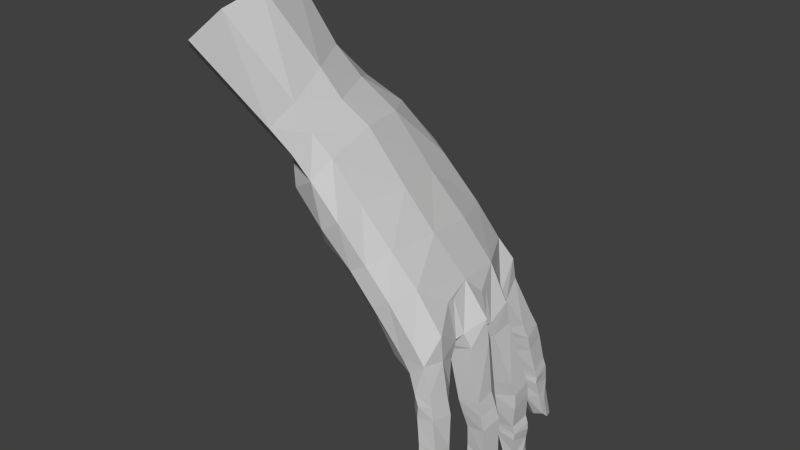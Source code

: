 # Source: Hand.blend  (saved by Blender 2.72.0; exported with 4.5.12 LTS)
import bpy
from mathutils import Matrix  # noqa: F401  (used for matrix-valued properties, if any)

bpy.ops.wm.read_factory_settings(use_empty=True)
scene = bpy.context.scene
scene.name = 'Scene'

# ---- collections
col_collection_1 = bpy.data.collections.new('Collection 1'); scene.collection.children.link(col_collection_1)

# ---- materials (node trees are filled in below, after node groups)
mat_material__46 = bpy.data.materials.new('Material #46')
mat_material__46.alpha_threshold = 0.0
mat_material__46.use_transparent_shadow = False
mat_material__46.diffuse_color = (0.588, 0.588, 0.588, 1.0)
mat_material__46.specular_color = (0.9, 0.9, 0.9)
mat_material__46.roughness = 0.5
mat_material__46.specular_intensity = 0.0

# ---- material node trees

# ---- world
world_world = bpy.data.worlds.new('World'); scene.world = world_world
world_world.color = (0.05088, 0.05088, 0.05088)
world_world.use_sun_shadow = False
world_world.sun_shadow_jitter_overblur = 0.0
world_world.cycles.sampling_method = 'MANUAL'
world_world.cycles.sample_map_resolution = 256

# ---- meshes
me_untitled = bpy.data.meshes.new('Untitled')
me_untitled.from_pydata([(0.06331, 0.2083, 0.04364), (-0.07542, 0.04721, 0.006137), (-0.02946, 0.04533, 0.09479), (0.03181, 0.2119, -0.03447), (0.01624, 0.2141, -0.1235), (-0.08268, 0.05305, -0.08037), (-0.06752, 0.07637, -0.1945), (0.03291, 0.209, -0.2152), (0.1091, 0.111, 0.1102), (0.09855, 0.3094, -0.05082), (0.08197, 0.3126, -0.1393), (0.08121, 0.2832, -0.2304), (0.1892, 0.1394, 0.1607), (0.121, 0.04777, 0.09906), (0.03179, 0.03158, 0.1202), (0.04673, -0.04776, 0.1092), (-0.07369, -0.1255, 0.1505), (-0.03009, -0.1265, 0.1764), (-0.005223, -0.1439, 0.1411), (0.1395, 0.09724, 0.142), (0.1362, 0.04457, 0.1217), (0.1772, 0.03684, 0.09158), (0.1465, 0.07522, 0.1638), (0.1443, 0.03588, 0.1356), (0.1796, 0.02398, 0.1081), (-0.05714, -0.05784, 0.06905), (-0.082, -0.135, 0.1131), (-0.08231, -0.1558, 0.1623), (-0.04116, -0.157, 0.1875), (-0.01458, -0.1679, 0.1538), (-0.09045, -0.1646, 0.1217), (-0.08612, -0.1838, 0.1695), (-0.04677, -0.1863, 0.192), (-0.02228, -0.1968, 0.1561), (-0.09203, -0.195, 0.1287), (-0.05954, -0.2032, 0.1173), (-0.09312, -0.2389, 0.1784), (-0.0595, -0.242, 0.1983), (-0.0406, -0.2493, 0.1662), (-0.09977, -0.2463, 0.1386), (-0.0627, -0.2512, 0.1278), (-0.09759, -0.2544, 0.1808), (-0.06023, -0.2573, 0.2018), (-0.04218, -0.2641, 0.168), (-0.1037, -0.2627, 0.1422), (-0.06727, -0.2671, 0.1302), (-0.09895, -0.2673, 0.1814), (-0.06322, -0.2699, 0.2046), (-0.04443, -0.2775, 0.1726), (-0.1026, -0.276, 0.1413), (-0.07061, -0.2812, 0.1334), (-0.09906, -0.2892, 0.1835), (-0.06563, -0.3071, 0.2055), (-0.05191, -0.3155, 0.1821), (-0.1077, -0.3079, 0.1484), (-0.08015, -0.3155, 0.1392), (-0.07226, -0.3539, 0.2073), (-0.07052, -0.3645, 0.1837), (-0.09078, -0.3633, 0.1579), (0.1894, 0.1176, 0.1772), (0.2515, 0.1017, 0.1445), (0.243, 0.06013, 0.102), (0.1953, 0.0354, 0.2064), (0.1499, 0.005327, 0.1899), (0.16, -0.009135, 0.159), (0.192, -0.02763, 0.1471), (0.2414, 0.0221, 0.1848), (0.2261, -0.01536, 0.1524), (-0.0499, -0.0002768, 0.1159), (0.01436, -0.01677, 0.1391), (-0.05189, 0.006743, 0.06166), (-0.06124, 0.009779, 0.04246), (-0.09195, 0.01317, -0.02963), (-0.09532, 0.01909, -0.04814), (-0.09041, 0.03628, -0.123), (-0.09231, 0.03814, -0.1412), (-0.04729, 0.06792, -0.2437), (0.04119, 0.1916, -0.264), (-0.02328, -0.07245, 0.06021), (-0.1121, -0.3547, 0.1588), (-0.1069, -0.3743, 0.1943), (0.07212, -0.005585, 0.09734), (-0.08329, -0.3213, 0.2003), (-0.09954, -0.312, 0.1844), (-0.109, -0.3205, 0.1657), (-0.113, -0.3702, 0.1747), (-0.08643, -0.3672, 0.2059), (0.007753, 0.1153, 0.075), (-0.002778, 0.1216, -0.2484), (-0.02177, 0.134, -0.2031), (-0.03396, 0.1365, -0.1067), (-0.02833, 0.126, -0.01272), (-0.0189, 0.04775, -0.2488), (0.02219, -0.06052, 0.07601), (-0.04405, -0.05299, -0.107), (-0.06051, -0.07259, 0.08443), (-0.05176, -0.04585, 0.124), (-0.002597, -0.04427, 0.1508), (0.02736, -0.07588, 0.1246), (-0.0752, -0.372, 0.1685), (-0.05254, -0.3206, 0.1554), (-0.05093, -0.2812, 0.1475), (-0.04747, -0.268, 0.145), (-0.0474, -0.2522, 0.1401), (-0.0319, -0.207, 0.1279), (-0.02726, -0.1784, 0.1213), (-0.02065, -0.1542, 0.1085), (-0.09983, -0.3723, 0.1855), (-0.0476, -0.1474, 0.09608), (-0.05371, -0.1713, 0.1065), (0.007967, -0.09077, 0.09076), (-0.02425, -0.08823, 0.07709), (-0.07333, -0.0865, 0.05139), (-0.1013, -0.181, 0.06693), (-0.1365, -0.1729, 0.03709), (-0.1108, -0.07354, 0.02214), (-0.04595, -0.1015, 0.0345), (-0.06071, -0.1953, 0.03973), (-0.1395, -0.1804, -0.005171), (-0.1095, -0.07922, -0.02372), (-0.1055, -0.05085, -0.03062), (-0.07172, -0.09353, -0.0314), (-0.05913, -0.07309, -0.04026), (-0.1091, -0.2098, 0.07356), (-0.1432, -0.2002, 0.04335), (-0.07741, -0.2225, 0.04607), (-0.146, -0.2076, 0.001219), (-0.09361, -0.1923, -0.01344), (-0.1115, -0.2379, 0.07292), (-0.1453, -0.2277, 0.0441), (-0.07993, -0.25, 0.04693), (-0.1466, -0.2381, 0.001016), (-0.1112, -0.2827, 0.07484), (-0.1433, -0.2785, 0.04572), (-0.08575, -0.2881, 0.0472), (-0.1412, -0.284, 0.005104), (-0.1025, -0.2487, -0.005292), (-0.1026, -0.2877, 0.00226), (-0.1157, -0.2975, 0.07476), (-0.1478, -0.2941, 0.04641), (-0.09071, -0.3023, 0.0453), (-0.1454, -0.3006, 0.007169), (-0.1072, -0.3038, 0.002958), (-0.1189, -0.3103, 0.07639), (-0.1489, -0.3071, 0.04623), (-0.09357, -0.3159, 0.04875), (-0.1438, -0.3138, 0.005922), (-0.1108, -0.318, 0.00479), (-0.1168, -0.3478, 0.07497), (-0.1457, -0.3305, 0.0469), (-0.103, -0.3574, 0.05503), (-0.1464, -0.3487, 0.01044), (-0.122, -0.3574, 0.007299), (-0.1159, -0.4045, 0.04804), (-0.1275, -0.3963, 0.07042), (-0.1505, -0.3978, 0.01618), (-0.1306, -0.4034, 0.01874), (-0.1171, -0.4119, 0.03212), (-0.09802, -0.362, 0.02864), (-0.09452, -0.3185, 0.02278), (-0.09093, -0.3051, 0.02161), (-0.08682, -0.2897, 0.02026), (-0.08785, -0.2569, 0.01108), (-0.08503, -0.2289, 0.01107), (-0.1002, -0.2192, -0.007796), (-0.06925, -0.2002, 0.003638), (-0.04182, -0.09433, -0.005999), (-0.1492, -0.4102, 0.04653), (-0.1513, -0.3625, 0.02608), (-0.1461, -0.3541, 0.04647), (-0.1331, -0.3632, 0.06516), (-0.1555, -0.4115, 0.0306), (-0.1547, -0.4172, 0.04845), (-0.1417, -0.4105, 0.06349), (-0.1062, -0.02837, 0.01472), (-0.06834, -0.05519, 0.05249), (-0.0351, -0.07809, 0.03514), (-0.02249, -0.06907, -0.009083), (-0.1169, -0.06837, -0.04751), (-0.1288, -0.1577, -0.04688), (-0.1484, -0.1509, -0.08185), (-0.1365, -0.05236, -0.07944), (-0.07431, -0.08278, -0.06825), (-0.08619, -0.1656, -0.07013), (-0.1485, -0.1564, -0.1206), (-0.1291, -0.04917, -0.1203), (-0.1162, -0.0219, -0.1262), (-0.08588, -0.06521, -0.1265), (-0.07411, -0.0534, -0.1344), (-0.1317, -0.1817, -0.04658), (-0.1563, -0.1788, -0.0789), (-0.09385, -0.1905, -0.0688), (-0.1534, -0.1845, -0.1198), (-0.1083, -0.1633, -0.1243), (-0.137, -0.2095, -0.04623), (-0.1636, -0.205, -0.07653), (-0.1017, -0.2165, -0.06811), (-0.1591, -0.2141, -0.1171), (-0.1154, -0.1896, -0.1211), (-0.1418, -0.2607, -0.04721), (-0.1649, -0.2641, -0.0771), (-0.1114, -0.2574, -0.07229), (-0.1602, -0.2658, -0.1169), (-0.1234, -0.2189, -0.1163), (-0.124, -0.2595, -0.115), (-0.1405, -0.2749, -0.04777), (-0.1651, -0.2793, -0.07715), (-0.1117, -0.2709, -0.07309), (-0.1601, -0.2818, -0.1157), (-0.1247, -0.2746, -0.1164), (-0.1388, -0.2874, -0.04777), (-0.163, -0.2912, -0.07773), (-0.1117, -0.2844, -0.07208), (-0.155, -0.2947, -0.1159), (-0.1241, -0.2888, -0.1139), (-0.1301, -0.3232, -0.05209), (-0.1583, -0.313, -0.07921), (-0.1107, -0.3235, -0.06987), (-0.1527, -0.3267, -0.1139), (-0.125, -0.3248, -0.1153), (-0.1157, -0.3695, -0.07745), (-0.1292, -0.3668, -0.05719), (-0.1472, -0.3705, -0.1109), (-0.1281, -0.3705, -0.1074), (-0.1142, -0.3752, -0.09263), (-0.1038, -0.3243, -0.09413), (-0.1105, -0.2858, -0.09624), (-0.1105, -0.2728, -0.09676), (-0.1105, -0.2579, -0.09734), (-0.103, -0.2222, -0.09793), (-0.09467, -0.1946, -0.1002), (-0.08526, -0.1665, -0.1), (-0.06556, -0.07193, -0.09961), (-0.1391, -0.3844, -0.08395), (-0.1547, -0.3415, -0.1005), (-0.1532, -0.3342, -0.08086), (-0.1404, -0.3404, -0.06313), (-0.1491, -0.385, -0.09869), (-0.1474, -0.3908, -0.08054), (-0.1382, -0.3827, -0.06536), (-0.1302, -0.008756, -0.07929), (-0.1054, -0.04718, -0.04499), (-0.06321, -0.06598, -0.06485), (-0.1159, -0.05351, -0.1603), (-0.1224, -0.09881, -0.1717), (-0.1396, -0.08563, -0.203), (-0.1246, -0.03837, -0.1952), (-0.0785, -0.0742, -0.1845), (-0.08722, -0.1049, -0.1917), (-0.1353, -0.07861, -0.2425), (-0.1167, -0.03301, -0.2356), (-0.09755, -0.006023, -0.2364), (-0.08853, -0.05679, -0.2376), (-0.07157, -0.03286, -0.2371), (-0.126, -0.1198, -0.178), (-0.1463, -0.1042, -0.2064), (-0.09164, -0.1269, -0.199), (-0.1425, -0.09839, -0.2459), (-0.1329, -0.1418, -0.1824), (-0.154, -0.1255, -0.2088), (-0.1019, -0.1488, -0.2066), (-0.147, -0.1193, -0.2483), (-0.1362, -0.1911, -0.1951), (-0.1608, -0.1831, -0.2196), (-0.1101, -0.1856, -0.2159), (-0.1585, -0.1748, -0.2558), (-0.1152, -0.1266, -0.2503), (-0.1251, -0.173, -0.2575), (-0.1352, -0.2061, -0.1981), (-0.1628, -0.199, -0.2219), (-0.1113, -0.1986, -0.2192), (-0.1602, -0.1917, -0.2571), (-0.1272, -0.1893, -0.2598), (-0.1367, -0.2173, -0.1999), (-0.162, -0.2103, -0.2238), (-0.1138, -0.2115, -0.2219), (-0.1566, -0.2016, -0.2589), (-0.1288, -0.2018, -0.2619), (-0.1332, -0.2443, -0.2074), (-0.1599, -0.228, -0.2286), (-0.1162, -0.2435, -0.2241), (-0.1584, -0.2358, -0.2625), (-0.1329, -0.2366, -0.2658), (-0.1247, -0.2835, -0.2358), (-0.1375, -0.2832, -0.2182), (-0.1571, -0.2765, -0.2646), (-0.1393, -0.279, -0.263), (-0.1269, -0.287, -0.2529), (-0.1119, -0.2415, -0.2481), (-0.1146, -0.207, -0.245), (-0.1129, -0.1953, -0.2427), (-0.1109, -0.1819, -0.2399), (-0.09945, -0.1423, -0.2333), (-0.09294, -0.1245, -0.2302), (-0.1161, -0.1038, -0.2501), (-0.08587, -0.09698, -0.2221), (-0.1058, -0.08584, -0.246), (-0.06468, -0.07214, -0.2148), (-0.1501, -0.2942, -0.2441), (-0.1609, -0.2511, -0.252), (-0.1574, -0.2476, -0.2332), (-0.1452, -0.2572, -0.2188), (-0.1595, -0.2914, -0.2551), (-0.1582, -0.2997, -0.2411), (-0.1479, -0.2955, -0.227), (-0.1194, 0.00607, -0.1931), (-0.1129, -0.02579, -0.1438), (-0.06868, -0.05813, -0.1705), (-0.0372, -0.05259, -0.2156), (0.02381, 0.001017, -0.1144), (0.0001929, 0.01423, -0.2206), (0.0263, 0.1057, -0.2537), (0.08479, 0.06205, -0.1171), (0.05177, 0.07507, -0.225), (0.2569, 0.125, 0.1231), (0.2519, 0.1962, 0.06663), (0.258, 0.08542, 0.06493), (0.07709, 0.1691, -0.2652), (0.1672, 0.1093, -0.08705), (0.2072, 0.05831, 0.002005), (0.1931, 0.1736, -0.1715), (0.2607, 0.225, -0.106), (0.1525, 0.3653, -0.2407), (0.2099, 0.2376, -0.1933), (0.2978, 0.3266, -0.04638), (0.2029, 0.4141, -0.08333), (0.1619, 0.4048, -0.1676), (0.254, 0.5138, -0.2918), (0.2401, 0.537, -0.2161), (0.2751, 0.5381, -0.1068), (0.3272, 0.5054, -0.05334), (0.4034, 0.4485, -0.08577), (0.4161, 0.4166, -0.1837), (0.3664, 0.425, -0.2714), (0.275, 0.1242, 0.0102), (0.05026, -0.004077, -0.02619), (0.07194, -0.01043, 0.03614), (0.1269, 0.07014, -0.02574), (0.1218, 0.04388, 0.03942), (0.2493, 0.3819, -0.03472), (0.1649, 0.278, 0.05123), (0.1643, 0.201, 0.09461), (0.07196, 0.08869, 0.1088), (0.1997, 0.01616, 0.2217), (0.2467, 0.006973, 0.1998), (0.2276, -0.02924, 0.1675), (0.1495, -0.00809, 0.2069), (0.1577, -0.03607, 0.1776), (0.2023, -0.003439, 0.2302), (0.2484, -0.007931, 0.2095), (0.2333, -0.04585, 0.1802), (0.1512, -0.02398, 0.2162), (0.1643, -0.05353, 0.1859), (0.2034, -0.02702, 0.2418), (0.2509, -0.04844, 0.2348), (0.2379, -0.079, 0.2124), (0.1613, -0.05715, 0.2508), (0.1741, -0.08433, 0.2237), (0.2486, -0.08724, 0.2712), (0.239, -0.1073, 0.2642), (0.1849, -0.1069, 0.2706), (0.1792, -0.09567, 0.2843), (0.2063, -0.1069, 0.2149), (0.2128, -0.1175, 0.2742), (0.1983, -0.06884, 0.1769), (0.1948, -0.04749, 0.1632), (0.2128, -0.09726, 0.2926), (0.1793, -0.05748, 0.2661), (0.2091, -0.04847, 0.2605), (0.2361, -0.05514, 0.2556), (0.1915, -0.09381, 0.3001), (0.2172, -0.09001, 0.3055), (0.2399, -0.08723, 0.2929), (0.199, 0.3408, -0.009783), (0.1384, 0.3004, 0.01377), (0.2929, 0.2901, -0.1219), (0.1141, 0.3225, -0.241), (0.1254, 0.3545, -0.1572), (0.1588, 0.3619, -0.06942), (0.09725, 0.2505, -0.2661), (0.09936, 0.02808, 0.08731), (0.1661, 0.03617, 0.05816), (0.2291, 0.09054, -0.05167), (0.2105, 0.1675, -0.1232), (0.2552, 0.146, -0.07466), (0.1162, 0.2084, 0.08398), (0.151, 0.218, -0.2477), (0.1412, 0.1154, -0.1468), (0.258, 0.2409, 0.02117), (0.2771, 0.1824, -0.0435), (0.1967, 0.243, 0.06452), (0.2621, 0.281, -0.01222), (0.2485, 0.2858, -0.2172), (0.1452, 0.2837, -0.2601), (0.1516, 0.168, -0.2128), (0.1019, 0.1256, -0.2332), (0.1879, 0.3193, -0.2661), (0.3098, 0.4576, -0.3182)], [], [(1, 2, 87, 91), (91, 90, 5, 1), (90, 89, 6, 5), (5, 6, 75, 74), (8, 342, 380, 13), (0, 374, 9, 3), (3, 9, 10, 4), (4, 10, 11, 7), (8, 19, 12, 341), (17, 97, 96, 16), (18, 98, 97, 17), (13, 20, 19, 8), (19, 22, 59, 12), (20, 23, 22, 19), (21, 24, 23, 20), (59, 60, 314, 12), (60, 61, 316, 314), (96, 95, 26, 16), (95, 25, 78, 111), (16, 27, 28, 17), (17, 28, 29, 18), (26, 30, 27, 16), (108, 109, 30, 26), (27, 31, 32, 28), (28, 32, 33, 29), (30, 34, 31, 27), (109, 35, 34, 30), (31, 36, 37, 32), (32, 37, 38, 33), (34, 39, 36, 31), (35, 40, 39, 34), (373, 374, 340, 391), (378, 325, 326, 377), (377, 326, 322, 376), (12, 314, 315, 341), (36, 41, 42, 37), (37, 42, 43, 38), (39, 44, 41, 36), (40, 45, 44, 39), (41, 46, 47, 42), (42, 47, 48, 43), (44, 49, 46, 41), (45, 50, 49, 44), (46, 51, 52, 47), (47, 52, 53, 48), (49, 54, 51, 46), (50, 55, 54, 49), (52, 56, 57, 53), (55, 58, 79, 54), (61, 24, 21, 316), (22, 63, 62, 59), (23, 64, 63, 22), (24, 65, 64, 23), (59, 62, 66, 60), (60, 66, 67, 61), (61, 67, 65, 24), (2, 70, 25, 68), (2, 68, 69, 14), (1, 71, 70, 2), (70, 71, 175, 25), (174, 175, 71, 1), (1, 72, 120, 174), (73, 72, 1, 5), (240, 241, 73, 5), (72, 73, 241, 120), (5, 74, 186, 240), (74, 75, 306, 186), (75, 6, 305, 306), (89, 88, 76, 6), (6, 76, 251, 305), (176, 78, 25, 175), (58, 55, 100, 99), (100, 55, 50, 101), (101, 50, 45, 102), (102, 45, 40, 103), (103, 40, 35, 104), (104, 35, 109, 105), (105, 109, 108, 106), (108, 111, 110, 106), (57, 56, 107, 99), (84, 83, 51, 54), (82, 52, 51, 83), (85, 79, 107, 80), (86, 82, 83, 80), (80, 83, 84, 85), (84, 54, 79, 85), (82, 86, 56, 52), (78, 176, 177, 93), (241, 242, 122, 120), (88, 89, 7, 77), (89, 90, 4, 7), (90, 91, 3, 4), (88, 311, 92, 76), (76, 92, 253, 251), (77, 317, 311, 88), (307, 188, 186, 306), (69, 15, 81, 14), (15, 93, 336, 81), (93, 177, 335, 336), (177, 122, 242, 94), (95, 96, 68, 25), (96, 97, 69, 68), (69, 97, 98, 15), (57, 99, 100, 53), (53, 100, 101, 48), (48, 101, 102, 43), (43, 102, 103, 38), (38, 103, 104, 33), (33, 104, 105, 29), (29, 105, 106, 18), (106, 110, 98, 18), (58, 99, 107, 79), (86, 80, 107, 56), (95, 111, 108, 26), (15, 98, 110, 93), (93, 110, 111, 78), (113, 112, 115, 114), (117, 116, 112, 113), (115, 119, 118, 114), (119, 120, 122, 121), (114, 124, 123, 113), (113, 123, 125, 117), (118, 126, 124, 114), (127, 164, 126, 118), (124, 129, 128, 123), (123, 128, 130, 125), (126, 131, 129, 124), (164, 136, 131, 126), (129, 133, 132, 128), (128, 132, 134, 130), (131, 135, 133, 129), (136, 137, 135, 131), (133, 139, 138, 132), (132, 138, 140, 134), (135, 141, 139, 133), (137, 142, 141, 135), (139, 144, 143, 138), (138, 143, 145, 140), (141, 146, 144, 139), (142, 147, 146, 141), (144, 149, 148, 143), (143, 148, 150, 145), (146, 151, 149, 144), (147, 152, 151, 146), (148, 154, 153, 150), (152, 156, 155, 151), (156, 152, 158, 157), (158, 152, 147, 159), (159, 147, 142, 160), (160, 142, 137, 161), (161, 137, 136, 162), (162, 136, 164, 163), (163, 164, 127, 165), (127, 121, 166, 165), (153, 154, 167, 157), (168, 169, 149, 151), (170, 148, 149, 169), (171, 155, 167, 172), (173, 170, 169, 172), (172, 169, 168, 171), (168, 151, 155, 171), (170, 173, 154, 148), (119, 115, 174, 120), (115, 112, 175, 174), (175, 112, 116, 176), (153, 157, 158, 150), (150, 158, 159, 145), (145, 159, 160, 140), (140, 160, 161, 134), (134, 161, 162, 130), (130, 162, 163, 125), (125, 163, 165, 117), (165, 166, 116, 117), (156, 157, 167, 155), (173, 172, 167, 154), (119, 121, 127, 118), (176, 116, 166, 177), (177, 166, 121, 122), (179, 178, 181, 180), (183, 182, 178, 179), (181, 185, 184, 180), (185, 186, 188, 187), (180, 190, 189, 179), (179, 189, 191, 183), (184, 192, 190, 180), (193, 198, 192, 184), (190, 195, 194, 189), (189, 194, 196, 191), (192, 197, 195, 190), (198, 203, 197, 192), (195, 200, 199, 194), (194, 199, 201, 196), (197, 202, 200, 195), (203, 204, 202, 197), (200, 206, 205, 199), (199, 205, 207, 201), (202, 208, 206, 200), (204, 209, 208, 202), (206, 211, 210, 205), (205, 210, 212, 207), (208, 213, 211, 206), (209, 214, 213, 208), (211, 216, 215, 210), (210, 215, 217, 212), (213, 218, 216, 211), (214, 219, 218, 213), (215, 221, 220, 217), (219, 223, 222, 218), (223, 219, 225, 224), (225, 219, 214, 226), (226, 214, 209, 227), (227, 209, 204, 228), (228, 204, 203, 229), (229, 203, 198, 230), (230, 198, 193, 231), (193, 187, 232, 231), (220, 221, 233, 224), (234, 235, 216, 218), (236, 215, 216, 235), (237, 222, 233, 238), (239, 236, 235, 238), (238, 235, 234, 237), (234, 218, 222, 237), (236, 239, 221, 215), (185, 181, 240, 186), (181, 178, 241, 240), (241, 178, 182, 242), (220, 224, 225, 217), (217, 225, 226, 212), (212, 226, 227, 207), (207, 227, 228, 201), (201, 228, 229, 196), (196, 229, 230, 191), (191, 230, 231, 183), (231, 232, 182, 183), (223, 224, 233, 222), (239, 238, 233, 221), (185, 187, 193, 184), (242, 182, 232, 94), (94, 232, 187, 188), (244, 243, 246, 245), (248, 247, 243, 244), (246, 250, 249, 245), (250, 251, 253, 252), (245, 255, 254, 244), (244, 254, 256, 248), (249, 257, 255, 245), (296, 294, 257, 249), (255, 259, 258, 254), (254, 258, 260, 256), (257, 261, 259, 255), (294, 266, 261, 257), (259, 263, 262, 258), (258, 262, 264, 260), (261, 265, 263, 259), (266, 267, 265, 261), (263, 269, 268, 262), (262, 268, 270, 264), (265, 271, 269, 263), (267, 272, 271, 265), (269, 274, 273, 268), (268, 273, 275, 270), (271, 276, 274, 269), (272, 277, 276, 271), (274, 279, 278, 273), (273, 278, 280, 275), (276, 281, 279, 274), (277, 282, 281, 276), (278, 284, 283, 280), (282, 286, 285, 281), (286, 282, 288, 287), (288, 282, 277, 289), (289, 277, 272, 290), (290, 272, 267, 291), (291, 267, 266, 292), (292, 266, 294, 293), (293, 294, 296, 295), (296, 252, 297, 295), (283, 284, 298, 287), (299, 300, 279, 281), (301, 278, 279, 300), (302, 285, 298, 303), (304, 301, 300, 303), (303, 300, 299, 302), (299, 281, 285, 302), (301, 304, 284, 278), (250, 246, 305, 251), (246, 243, 306, 305), (306, 243, 247, 307), (283, 287, 288, 280), (280, 288, 289, 275), (275, 289, 290, 270), (270, 290, 291, 264), (264, 291, 292, 260), (260, 292, 293, 256), (256, 293, 295, 248), (295, 297, 247, 248), (286, 287, 298, 285), (304, 303, 298, 284), (250, 252, 296, 249), (307, 247, 297, 308), (308, 297, 252, 253), (307, 308, 94, 188), (94, 309, 335, 177), (308, 310, 309, 94), (310, 308, 253, 92), (338, 381, 13, 380), (310, 313, 312, 309), (92, 311, 313, 310), (381, 319, 316, 21), (319, 381, 338, 337), (320, 383, 318, 387), (334, 389, 388, 315), (318, 382, 319, 337), (376, 322, 396, 393), (333, 392, 396, 397), (322, 326, 328, 327), (326, 325, 329, 328), (325, 339, 330, 329), (339, 324, 331, 330), (324, 375, 332, 331), (375, 392, 333, 332), (335, 337, 338, 336), (335, 309, 312, 337), (380, 81, 336, 338), (87, 0, 3, 91), (385, 0, 87, 342), (342, 87, 2, 14), (324, 339, 373, 391), (62, 343, 344, 66), (66, 344, 345, 67), (63, 346, 343, 62), (64, 347, 346, 63), (343, 348, 349, 344), (344, 349, 350, 345), (346, 351, 348, 343), (347, 352, 351, 346), (348, 353, 354, 349), (349, 354, 355, 350), (351, 356, 353, 348), (352, 357, 356, 351), (354, 358, 359, 355), (357, 360, 361, 356), (360, 357, 362, 363), (362, 357, 352, 364), (364, 352, 347, 365), (365, 347, 64, 65), (359, 358, 366, 363), (367, 368, 353, 356), (369, 354, 353, 368), (370, 361, 366, 371), (372, 369, 368, 371), (371, 368, 367, 370), (367, 356, 361, 370), (369, 372, 358, 354), (359, 363, 362, 355), (355, 362, 364, 350), (350, 364, 365, 345), (345, 365, 65, 67), (360, 363, 366, 361), (372, 371, 366, 358), (325, 378, 373, 339), (0, 385, 340, 374), (324, 391, 321, 375), (323, 386, 379, 393), (376, 11, 10, 377), (377, 10, 9, 378), (378, 9, 374, 373), (77, 7, 11, 379), (13, 381, 21, 20), (342, 14, 81, 380), (318, 383, 384, 382), (8, 341, 385, 342), (317, 386, 394, 395), (383, 321, 389, 384), (385, 341, 390, 340), (317, 77, 379, 386), (318, 337, 312, 387), (387, 312, 313, 395), (395, 313, 311, 317), (319, 382, 334, 316), (382, 384, 389, 334), (315, 314, 316, 334), (389, 321, 391, 388), (390, 341, 315, 388), (390, 388, 391, 340), (379, 11, 376, 393), (323, 321, 383, 320), (375, 321, 323, 392), (386, 323, 320, 394), (394, 320, 387, 395), (392, 323, 393, 396), (396, 322, 327, 397)])
_uv = me_untitled.uv_layers.new(name='UVChannel_1')
_uv.uv.foreach_set('vector', [0.2929, 0.4109, 0.2249, 0.3982, 0.2362, 0.3438, 0.3019, 0.3479, 0.3019, 0.3479, 0.3618, 0.3422, 0.3481, 0.4086, 0.2929, 0.4109, 0.3618, 0.3422, 0.4156, 0.3384, 0.4157, 0.3881, 0.3481, 0.4086, 0.3481, 0.4086, 0.4157, 0.3881, 0.3853, 0.4199, 0.3735, 0.4206, 0.1587, 0.4572, 0.1656, 0.486, 0.1224, 0.5016, 0.1252, 0.4805, 0.2523, 0.2693, 0.2613, 0.189, 0.314, 0.1959, 0.3097, 0.2764, 0.3097, 0.2764, 0.314, 0.1959, 0.3729, 0.1982, 0.3685, 0.279, 0.3685, 0.279, 0.3729, 0.1982, 0.4233, 0.2148, 0.4176, 0.2754, 0.1828, 0.3136, 0.152, 0.3123, 0.1319, 0.2709, 0.189, 0.2413, 0.1491, 0.5025, 0.1688, 0.4439, 0.2, 0.4606, 0.1784, 0.5159, 0.5563, 0.5697, 0.5594, 0.6161, 0.5257, 0.6208, 0.5268, 0.5633, 0.1758, 0.3474, 0.157, 0.3447, 0.152, 0.3123, 0.1828, 0.3136, 0.152, 0.3123, 0.1333, 0.3235, 0.1184, 0.2842, 0.1319, 0.2709, 0.157, 0.3447, 0.1447, 0.3474, 0.1333, 0.3235, 0.152, 0.3123, 0.4859, 0.5535, 0.4884, 0.5668, 0.4588, 0.5792, 0.4537, 0.5678, 0.9542, 0.5813, 0.9061, 0.5686, 0.9053, 0.5467, 0.9572, 0.5629, 0.7943, 0.2698, 0.7693, 0.2912, 0.7463, 0.2684, 0.7793, 0.2538, 0.2, 0.4606, 0.2223, 0.4789, 0.202, 0.5238, 0.1784, 0.5159, 0.3094, 0.4623, 0.3075, 0.4746, 0.2815, 0.471, 0.282, 0.4572, 0.1784, 0.5159, 0.1693, 0.537, 0.1411, 0.5246, 0.1491, 0.5025, 0.5268, 0.5633, 0.5263, 0.5413, 0.5543, 0.5507, 0.5563, 0.5697, 0.202, 0.5238, 0.1948, 0.5444, 0.1693, 0.537, 0.1784, 0.5159, 0.6401, 0.4725, 0.6412, 0.4898, 0.6144, 0.4951, 0.6133, 0.4738, 0.1693, 0.537, 0.1617, 0.5552, 0.1355, 0.5441, 0.1411, 0.5246, 0.5263, 0.5413, 0.5304, 0.5229, 0.5578, 0.5333, 0.5543, 0.5507, 0.1948, 0.5444, 0.1864, 0.5633, 0.1617, 0.5552, 0.1693, 0.537, 0.6412, 0.4898, 0.6444, 0.5121, 0.6204, 0.5153, 0.6144, 0.4951, 0.1617, 0.5552, 0.1499, 0.5906, 0.127, 0.5818, 0.1355, 0.5441, 0.5304, 0.5229, 0.5378, 0.4888, 0.56, 0.499, 0.5578, 0.5333, 0.1864, 0.5633, 0.1747, 0.5967, 0.1499, 0.5906, 0.1617, 0.5552, 0.6444, 0.5121, 0.6533, 0.5441, 0.6272, 0.5504, 0.6204, 0.5153, 0.9741, 0.3842, 1.0, 0.4224, 0.9879, 0.4469, 0.9188, 0.4071, 0.3147, 0.1444, 0.3174, 0.09841, 0.3794, 0.1163, 0.3767, 0.1585, 0.3767, 0.1585, 0.3794, 0.1163, 0.4202, 0.142, 0.4256, 0.1803, 0.9572, 0.5629, 0.9053, 0.5467, 0.9169, 0.4861, 0.9739, 0.5057, 0.1499, 0.5906, 0.1474, 0.6014, 0.1227, 0.5912, 0.127, 0.5818, 0.5378, 0.4888, 0.5408, 0.4789, 0.5629, 0.4901, 0.56, 0.499, 0.1747, 0.5967, 0.1712, 0.6079, 0.1474, 0.6014, 0.1499, 0.5906, 0.6533, 0.5441, 0.6541, 0.5555, 0.6284, 0.562, 0.6272, 0.5504, 0.1474, 0.6014, 0.1454, 0.6096, 0.1199, 0.5998, 0.1227, 0.5912, 0.5408, 0.4789, 0.542, 0.4707, 0.5642, 0.4807, 0.5629, 0.4901, 0.1712, 0.6079, 0.1693, 0.6155, 0.1454, 0.6096, 0.1474, 0.6014, 0.6541, 0.5555, 0.6551, 0.5654, 0.6326, 0.5702, 0.6284, 0.562, 0.1454, 0.6096, 0.1408, 0.6228, 0.1143, 0.6229, 0.1199, 0.5998, 0.542, 0.4707, 0.5512, 0.4497, 0.5683, 0.4554, 0.5642, 0.4807, 0.1693, 0.6155, 0.1617, 0.6364, 0.1408, 0.6228, 0.1454, 0.6096, 0.6551, 0.5654, 0.657, 0.5899, 0.6366, 0.5922, 0.6326, 0.5702, 0.5512, 0.4497, 0.5607, 0.4227, 0.5719, 0.4264, 0.5683, 0.4554, 0.657, 0.5899, 0.6603, 0.624, 0.6445, 0.6237, 0.6366, 0.5922, 0.7693, 0.2912, 0.7618, 0.3386, 0.7493, 0.3317, 0.7463, 0.2684, 0.1333, 0.3235, 0.1055, 0.3646, 0.0861, 0.3319, 0.1184, 0.2842, 0.1447, 0.3474, 0.1186, 0.3696, 0.1055, 0.3646, 0.1333, 0.3235, 0.4884, 0.5668, 0.5048, 0.603, 0.4778, 0.6043, 0.4588, 0.5792, 0.9542, 0.5813, 0.9311, 0.6361, 0.8956, 0.6286, 0.9061, 0.5686, 0.7943, 0.2698, 0.8263, 0.3181, 0.8056, 0.3413, 0.7693, 0.2912, 0.7693, 0.2912, 0.8056, 0.3413, 0.7954, 0.3625, 0.7618, 0.3386, 0.2249, 0.3982, 0.2458, 0.4282, 0.2329, 0.4688, 0.2115, 0.4325, 0.2249, 0.3982, 0.2115, 0.4325, 0.1748, 0.4217, 0.1884, 0.3867, 0.2929, 0.4109, 0.2607, 0.4292, 0.2458, 0.4282, 0.2249, 0.3982, 0.2458, 0.4282, 0.2607, 0.4292, 0.2467, 0.4706, 0.2329, 0.4688, 0.2855, 0.4665, 0.2467, 0.4706, 0.2607, 0.4292, 0.2929, 0.4109, 0.2929, 0.4109, 0.3142, 0.4363, 0.309, 0.4791, 0.2855, 0.4665, 0.3273, 0.4336, 0.3142, 0.4363, 0.2929, 0.4109, 0.3481, 0.4086, 0.3526, 0.4613, 0.3182, 0.4767, 0.3273, 0.4336, 0.3481, 0.4086, 0.3142, 0.4363, 0.3273, 0.4336, 0.3182, 0.4767, 0.309, 0.4791, 0.3481, 0.4086, 0.3735, 0.4206, 0.3744, 0.4639, 0.3526, 0.4613, 0.3735, 0.4206, 0.3853, 0.4199, 0.3833, 0.465, 0.3744, 0.4639, 0.3853, 0.4199, 0.4157, 0.3881, 0.42, 0.4473, 0.3833, 0.465, 0.4156, 0.3384, 0.435, 0.339, 0.4376, 0.3859, 0.4157, 0.3881, 0.4157, 0.3881, 0.4376, 0.3859, 0.4373, 0.4468, 0.42, 0.4473, 0.2803, 0.4874, 0.2815, 0.471, 0.3075, 0.4746, 0.3105, 0.4874, 0.77, 0.661, 0.7554, 0.6304, 0.773, 0.6219, 0.7814, 0.6593, 0.773, 0.6219, 0.7554, 0.6304, 0.7504, 0.6082, 0.7642, 0.6006, 0.7642, 0.6006, 0.7504, 0.6082, 0.7476, 0.5993, 0.762, 0.5921, 0.762, 0.5921, 0.7476, 0.5993, 0.7455, 0.589, 0.7572, 0.5836, 0.6622, 0.5417, 0.6533, 0.5441, 0.6444, 0.5121, 0.6621, 0.5086, 0.6621, 0.5086, 0.6444, 0.5121, 0.6412, 0.4898, 0.6585, 0.4888, 0.7421, 0.5355, 0.7255, 0.5426, 0.7178, 0.5268, 0.7329, 0.5192, 0.6401, 0.4725, 0.6421, 0.428, 0.6622, 0.4227, 0.658, 0.4711, 0.4064, 0.4924, 0.4147, 0.4794, 0.4248, 0.5024, 0.4046, 0.5024, 0.1497, 0.6446, 0.1368, 0.6367, 0.1408, 0.6228, 0.1617, 0.6364, 0.1207, 0.6371, 0.1143, 0.6229, 0.1408, 0.6228, 0.1368, 0.6367, 0.3163, 0.4647, 0.3295, 0.4572, 0.3167, 0.4755, 0.3105, 0.4778, 0.1111, 0.6658, 0.1207, 0.6371, 0.1368, 0.6367, 0.1233, 0.6766, 0.1233, 0.6766, 0.1368, 0.6367, 0.1497, 0.6446, 0.1377, 0.6759, 0.1497, 0.6446, 0.1617, 0.6364, 0.1494, 0.6661, 0.1377, 0.6759, 0.1207, 0.6371, 0.1111, 0.6658, 0.108, 0.6531, 0.1143, 0.6229, 0.6926, 0.4748, 0.6742, 0.4809, 0.6478, 0.4669, 0.7124, 0.4496, 0.3606, 0.4587, 0.3656, 0.4928, 0.3475, 0.4928, 0.3505, 0.4572, 0.435, 0.339, 0.4156, 0.3384, 0.4176, 0.2754, 0.4416, 0.2824, 0.4156, 0.3384, 0.3618, 0.3422, 0.3685, 0.279, 0.4176, 0.2754, 0.3618, 0.3422, 0.3019, 0.3479, 0.3097, 0.2764, 0.3685, 0.279, 0.8802, 0.3218, 0.9035, 0.3198, 0.899, 0.3699, 0.8745, 0.3691, 0.8745, 0.3691, 0.899, 0.3699, 0.8982, 0.4362, 0.873, 0.4304, 0.8803, 0.2644, 0.9097, 0.2641, 0.9035, 0.3198, 0.8802, 0.3218, 0.107, 0.4909, 0.1034, 0.5152, 0.0675, 0.5217, 0.07015, 0.51, 0.5306, 0.6419, 0.5665, 0.6392, 0.5719, 0.669, 0.5317, 0.6773, 0.7384, 0.4349, 0.7124, 0.4496, 0.6933, 0.3984, 0.7323, 0.4011, 0.7124, 0.4496, 0.6478, 0.4669, 0.6473, 0.3997, 0.6933, 0.3984, 0.6478, 0.4669, 0.6193, 0.4828, 0.6018, 0.479, 0.5778, 0.4602, 0.2223, 0.4789, 0.2, 0.4606, 0.2115, 0.4325, 0.2329, 0.4688, 0.2, 0.4606, 0.1688, 0.4439, 0.1748, 0.4217, 0.2115, 0.4325, 0.5306, 0.6419, 0.5257, 0.6208, 0.5594, 0.6161, 0.5665, 0.6392, 0.7916, 0.6547, 0.7814, 0.6593, 0.773, 0.6219, 0.7898, 0.6213, 0.7898, 0.6213, 0.773, 0.6219, 0.7642, 0.6006, 0.7815, 0.5979, 0.7815, 0.5979, 0.7642, 0.6006, 0.762, 0.5921, 0.7777, 0.5897, 0.7777, 0.5897, 0.762, 0.5921, 0.7572, 0.5836, 0.7753, 0.5813, 0.7753, 0.5813, 0.7572, 0.5836, 0.7483, 0.5527, 0.7677, 0.5456, 0.7677, 0.5456, 0.7483, 0.5527, 0.7421, 0.5355, 0.7651, 0.5272, 0.7651, 0.5272, 0.7421, 0.5355, 0.7329, 0.5192, 0.7566, 0.5098, 0.7329, 0.5192, 0.7217, 0.4726, 0.7466, 0.4592, 0.7566, 0.5098, 0.2956, 0.497, 0.3001, 0.5104, 0.2803, 0.5104, 0.2831, 0.4874, 0.3179, 0.4925, 0.3105, 0.4778, 0.3167, 0.4755, 0.3295, 0.4996, 0.6143, 0.4272, 0.6421, 0.428, 0.6401, 0.4725, 0.6133, 0.4738, 0.7384, 0.4349, 0.7466, 0.4592, 0.7217, 0.4726, 0.7124, 0.4496, 0.7124, 0.4496, 0.7217, 0.4726, 0.7049, 0.4847, 0.6926, 0.4748, 0.2286, 0.5571, 0.244, 0.491, 0.2753, 0.4952, 0.2588, 0.5634, 0.8497, 0.485, 0.8429, 0.5421, 0.8186, 0.5462, 0.8143, 0.4856, 0.2753, 0.4952, 0.3016, 0.4975, 0.2839, 0.5683, 0.2588, 0.5634, 0.5788, 0.4425, 0.5778, 0.4227, 0.6133, 0.4303, 0.6072, 0.4461, 0.2588, 0.5634, 0.2528, 0.582, 0.2225, 0.577, 0.2286, 0.5571, 0.8143, 0.4856, 0.8127, 0.4665, 0.8429, 0.4672, 0.8497, 0.485, 0.2839, 0.5683, 0.2779, 0.5868, 0.2528, 0.582, 0.2588, 0.5634, 0.6061, 0.5159, 0.6053, 0.5351, 0.5719, 0.5345, 0.5726, 0.5152, 0.2528, 0.582, 0.2487, 0.5992, 0.2192, 0.5947, 0.2225, 0.577, 0.8127, 0.4665, 0.8167, 0.45, 0.8462, 0.4507, 0.8429, 0.4672, 0.2779, 0.5868, 0.2734, 0.6053, 0.2487, 0.5992, 0.2528, 0.582, 0.6053, 0.5351, 0.608, 0.5552, 0.5762, 0.5549, 0.5719, 0.5345, 0.2487, 0.5992, 0.2391, 0.629, 0.2109, 0.6214, 0.2192, 0.5947, 0.8167, 0.45, 0.8243, 0.4227, 0.8497, 0.4281, 0.8462, 0.4507, 0.2734, 0.6053, 0.262, 0.6311, 0.2391, 0.629, 0.2487, 0.5992, 0.608, 0.5552, 0.6133, 0.5815, 0.5866, 0.5848, 0.5762, 0.5549, 0.2391, 0.629, 0.2377, 0.6399, 0.21, 0.6318, 0.2109, 0.6214, 0.3101, 0.5131, 0.3004, 0.5121, 0.3001, 0.4874, 0.3101, 0.4886, 0.262, 0.6311, 0.2595, 0.6424, 0.2377, 0.6399, 0.2391, 0.629, 0.6133, 0.5815, 0.6127, 0.5929, 0.5861, 0.5966, 0.5866, 0.5848, 0.2377, 0.6399, 0.2361, 0.648, 0.2081, 0.6405, 0.21, 0.6318, 0.2803, 0.4638, 0.2803, 0.4718, 0.2549, 0.4664, 0.2546, 0.4572, 0.2595, 0.6424, 0.2577, 0.6499, 0.2361, 0.648, 0.2377, 0.6399, 0.6127, 0.5929, 0.6123, 0.603, 0.5894, 0.6052, 0.5861, 0.5966, 0.2361, 0.648, 0.231, 0.661, 0.2024, 0.6623, 0.2081, 0.6405, 0.2803, 0.4718, 0.2715, 0.4936, 0.2546, 0.4928, 0.2549, 0.4664, 0.2577, 0.6499, 0.2503, 0.6717, 0.231, 0.661, 0.2361, 0.648, 0.6123, 0.603, 0.6107, 0.631, 0.5926, 0.629, 0.5894, 0.6052, 0.2546, 0.4572, 0.2515, 0.4884, 0.2362, 0.4956, 0.2385, 0.4637, 0.6107, 0.631, 0.6109, 0.6634, 0.5969, 0.6625, 0.5926, 0.629, 0.675, 0.6876, 0.6648, 0.6594, 0.6848, 0.6527, 0.6877, 0.687, 0.6848, 0.6527, 0.6648, 0.6594, 0.6617, 0.6342, 0.6773, 0.6286, 0.6773, 0.6286, 0.6617, 0.6342, 0.6599, 0.6252, 0.676, 0.6201, 0.676, 0.6201, 0.6599, 0.6252, 0.6589, 0.6149, 0.6745, 0.6103, 0.6745, 0.6103, 0.6589, 0.6149, 0.6499, 0.5944, 0.6649, 0.5934, 0.6649, 0.5934, 0.6499, 0.5944, 0.6458, 0.5782, 0.6626, 0.5779, 0.6626, 0.5779, 0.6458, 0.5782, 0.6409, 0.5611, 0.6585, 0.5556, 0.6409, 0.5611, 0.6242, 0.4996, 0.6478, 0.4887, 0.6585, 0.5556, 0.2362, 0.4956, 0.2515, 0.4884, 0.2546, 0.509, 0.2307, 0.5043, 0.2403, 0.6818, 0.2277, 0.6753, 0.231, 0.661, 0.2503, 0.6717, 0.2109, 0.6768, 0.2024, 0.6623, 0.231, 0.661, 0.2277, 0.6753, 0.3356, 0.4647, 0.3475, 0.4572, 0.3358, 0.4764, 0.3295, 0.476, 0.2072, 0.708, 0.2109, 0.6768, 0.2277, 0.6753, 0.2193, 0.716, 0.2193, 0.716, 0.2277, 0.6753, 0.2403, 0.6818, 0.2311, 0.7126, 0.2403, 0.6818, 0.2503, 0.6717, 0.2404, 0.7025, 0.2311, 0.7126, 0.2109, 0.6768, 0.2072, 0.708, 0.2008, 0.6948, 0.2024, 0.6623, 0.3016, 0.4975, 0.2753, 0.4952, 0.2855, 0.4665, 0.309, 0.4791, 0.2753, 0.4952, 0.244, 0.491, 0.2467, 0.4706, 0.2855, 0.4665, 0.3656, 0.4572, 0.3842, 0.4634, 0.3842, 0.4877, 0.3673, 0.4867, 0.6975, 0.684, 0.6877, 0.687, 0.6848, 0.6527, 0.7001, 0.6549, 0.7001, 0.6549, 0.6848, 0.6527, 0.6773, 0.6286, 0.694, 0.6291, 0.694, 0.6291, 0.6773, 0.6286, 0.676, 0.6201, 0.691, 0.6206, 0.691, 0.6206, 0.676, 0.6201, 0.6745, 0.6103, 0.6919, 0.6113, 0.6919, 0.6113, 0.6745, 0.6103, 0.6649, 0.5934, 0.6891, 0.5893, 0.6891, 0.5893, 0.6649, 0.5934, 0.6626, 0.5779, 0.6863, 0.5742, 0.6863, 0.5742, 0.6626, 0.5779, 0.6585, 0.5556, 0.6834, 0.5523, 0.6585, 0.5556, 0.6478, 0.4887, 0.6737, 0.4976, 0.6834, 0.5523, 0.4132, 0.4752, 0.4046, 0.4639, 0.4267, 0.4572, 0.4267, 0.4794, 0.3354, 0.489, 0.3295, 0.476, 0.3358, 0.4764, 0.3475, 0.4973, 0.5788, 0.4425, 0.6072, 0.4461, 0.6061, 0.5159, 0.5726, 0.5152, 0.6742, 0.4809, 0.6737, 0.4976, 0.6478, 0.4887, 0.6478, 0.4669, 0.6478, 0.4669, 0.6478, 0.4887, 0.6242, 0.4996, 0.6193, 0.4828, 0.3093, 0.5506, 0.32, 0.4931, 0.3478, 0.4895, 0.3375, 0.5525, 0.8127, 0.4839, 0.809, 0.5344, 0.7748, 0.5377, 0.7786, 0.4844, 0.3478, 0.4895, 0.3705, 0.4846, 0.3599, 0.5553, 0.3375, 0.5525, 0.6624, 0.4428, 0.6683, 0.4227, 0.7016, 0.4387, 0.6942, 0.4483, 0.3375, 0.5525, 0.3338, 0.5719, 0.3062, 0.5659, 0.3093, 0.5506, 0.7786, 0.4844, 0.7798, 0.4702, 0.8108, 0.4683, 0.8127, 0.4839, 0.3599, 0.5553, 0.3566, 0.5737, 0.3338, 0.5719, 0.3375, 0.5525, 0.691, 0.517, 0.6892, 0.5356, 0.6627, 0.5367, 0.6626, 0.5172, 0.3338, 0.5719, 0.3305, 0.59, 0.3033, 0.5843, 0.3062, 0.5659, 0.7798, 0.4702, 0.7799, 0.4532, 0.809, 0.4518, 0.8108, 0.4683, 0.3566, 0.5737, 0.3521, 0.5934, 0.3305, 0.59, 0.3338, 0.5719, 0.6892, 0.5356, 0.6869, 0.5565, 0.6622, 0.5574, 0.6627, 0.5367, 0.3305, 0.59, 0.322, 0.6258, 0.2973, 0.6166, 0.3033, 0.5843, 0.7799, 0.4532, 0.7837, 0.4227, 0.8094, 0.425, 0.809, 0.4518, 0.3521, 0.5934, 0.3442, 0.6248, 0.322, 0.6258, 0.3305, 0.59, 0.6869, 0.5565, 0.6913, 0.5838, 0.6678, 0.5923, 0.6622, 0.5574, 0.322, 0.6258, 0.3197, 0.635, 0.295, 0.6247, 0.2973, 0.6166, 0.203, 0.4572, 0.203, 0.4662, 0.1762, 0.4662, 0.1756, 0.4581, 0.3442, 0.6248, 0.3409, 0.6344, 0.3197, 0.635, 0.322, 0.6258, 0.6913, 0.5838, 0.6929, 0.594, 0.6698, 0.6031, 0.6678, 0.5923, 0.3197, 0.635, 0.3175, 0.6414, 0.2925, 0.6316, 0.295, 0.6247, 0.203, 0.4662, 0.203, 0.4743, 0.1776, 0.4748, 0.1762, 0.4662, 0.4046, 0.4834, 0.3971, 0.4836, 0.3992, 0.4572, 0.4046, 0.4572, 0.6929, 0.594, 0.6948, 0.6036, 0.6748, 0.6111, 0.6698, 0.6031, 0.3175, 0.6414, 0.3135, 0.653, 0.2868, 0.6502, 0.2925, 0.6316, 0.203, 0.4743, 0.1988, 0.4977, 0.1807, 0.4995, 0.1776, 0.4748, 0.3971, 0.4836, 0.3842, 0.4808, 0.3889, 0.4577, 0.3992, 0.4572, 0.6948, 0.6036, 0.6988, 0.6278, 0.6802, 0.6324, 0.6748, 0.6111, 0.1988, 0.4977, 0.1988, 0.524, 0.1826, 0.5254, 0.1807, 0.4995, 0.6988, 0.6278, 0.7016, 0.6593, 0.689, 0.6613, 0.6802, 0.6324, 0.5908, 0.6592, 0.5816, 0.6339, 0.6003, 0.6258, 0.6041, 0.6565, 0.6003, 0.6258, 0.5816, 0.6339, 0.5789, 0.6154, 0.5933, 0.6092, 0.5933, 0.6092, 0.5789, 0.6154, 0.5757, 0.6082, 0.5916, 0.6025, 0.5916, 0.6025, 0.5757, 0.6082, 0.5752, 0.6003, 0.5897, 0.5949, 0.5897, 0.5949, 0.5752, 0.6003, 0.5702, 0.5793, 0.5873, 0.5734, 0.5873, 0.5734, 0.5702, 0.5793, 0.566, 0.5605, 0.585, 0.5554, 0.585, 0.5554, 0.566, 0.5605, 0.5629, 0.5437, 0.5844, 0.5369, 0.5629, 0.5437, 0.5565, 0.4836, 0.5794, 0.4801, 0.5844, 0.5369, 0.2592, 0.5002, 0.2728, 0.4936, 0.2728, 0.5142, 0.2546, 0.5085, 0.3207, 0.6686, 0.3096, 0.664, 0.3135, 0.653, 0.3305, 0.6588, 0.294, 0.6638, 0.2868, 0.6502, 0.3135, 0.653, 0.3096, 0.664, 0.5929, 0.6767, 0.5839, 0.6674, 0.6047, 0.6731, 0.6056, 0.6804, 0.288, 0.6883, 0.294, 0.6638, 0.3096, 0.664, 0.2987, 0.696, 0.2987, 0.696, 0.3096, 0.664, 0.3207, 0.6686, 0.3111, 0.6929, 0.4267, 0.4984, 0.4357, 0.4914, 0.4357, 0.5104, 0.4274, 0.5171, 0.294, 0.6638, 0.288, 0.6883, 0.2827, 0.676, 0.2868, 0.6502, 0.3705, 0.4846, 0.3478, 0.4895, 0.3526, 0.4613, 0.3744, 0.4639, 0.3478, 0.4895, 0.32, 0.4931, 0.3182, 0.4767, 0.3526, 0.4613, 0.7784, 0.5533, 0.7748, 0.5377, 0.809, 0.5344, 0.8127, 0.5476, 0.6129, 0.6556, 0.6041, 0.6565, 0.6003, 0.6258, 0.6142, 0.6306, 0.1807, 0.4995, 0.1657, 0.4975, 0.1656, 0.4718, 0.1776, 0.4748, 0.6084, 0.611, 0.5933, 0.6092, 0.5916, 0.6025, 0.6064, 0.6041, 0.6064, 0.6041, 0.5916, 0.6025, 0.5897, 0.5949, 0.6055, 0.5972, 0.6055, 0.5972, 0.5897, 0.5949, 0.5873, 0.5734, 0.6063, 0.5724, 0.6063, 0.5724, 0.5873, 0.5734, 0.585, 0.5554, 0.605, 0.5556, 0.605, 0.5556, 0.585, 0.5554, 0.5844, 0.5369, 0.6033, 0.5394, 0.5844, 0.5369, 0.5794, 0.4801, 0.5987, 0.4922, 0.6033, 0.5394, 0.5908, 0.6592, 0.6041, 0.6565, 0.6047, 0.6731, 0.5839, 0.6674, 0.6167, 0.6734, 0.6056, 0.6804, 0.6047, 0.6731, 0.6225, 0.662, 0.6624, 0.4428, 0.6942, 0.4483, 0.691, 0.517, 0.6626, 0.5172, 0.6018, 0.479, 0.5987, 0.4922, 0.5794, 0.4801, 0.5778, 0.4602, 0.5778, 0.4602, 0.5794, 0.4801, 0.5565, 0.4836, 0.553, 0.4716, 0.3916, 0.5115, 0.3898, 0.4823, 0.4159, 0.4756, 0.4178, 0.5088, 0.7521, 0.5023, 0.7467, 0.5233, 0.7126, 0.5252, 0.7244, 0.4965, 0.4159, 0.4756, 0.4385, 0.4693, 0.4413, 0.5026, 0.4178, 0.5088, 0.8721, 0.4529, 0.873, 0.4304, 0.8982, 0.4362, 0.8976, 0.4561, 0.4178, 0.5088, 0.419, 0.5221, 0.3932, 0.5252, 0.3916, 0.5115, 0.7244, 0.4965, 0.7298, 0.4827, 0.7577, 0.4875, 0.7521, 0.5023, 0.4413, 0.5026, 0.4425, 0.5168, 0.419, 0.5221, 0.4178, 0.5088, 0.8993, 0.4784, 0.9005, 0.4921, 0.8829, 0.499, 0.8792, 0.4853, 0.419, 0.5221, 0.4196, 0.5373, 0.3945, 0.5405, 0.3932, 0.5252, 0.7298, 0.4827, 0.7331, 0.4676, 0.7603, 0.4704, 0.7577, 0.4875, 0.4425, 0.5168, 0.4421, 0.5308, 0.4196, 0.5373, 0.419, 0.5221, 0.9005, 0.4921, 0.9097, 0.5049, 0.8884, 0.5125, 0.8829, 0.499, 0.4196, 0.5373, 0.4191, 0.574, 0.3954, 0.571, 0.3945, 0.5405, 0.7331, 0.4676, 0.748, 0.4377, 0.7682, 0.4459, 0.7603, 0.4704, 0.4421, 0.5308, 0.4415, 0.5677, 0.4191, 0.574, 0.4196, 0.5373, 0.9097, 0.5049, 0.9222, 0.5345, 0.9034, 0.5479, 0.8884, 0.5125, 0.4191, 0.574, 0.4186, 0.5841, 0.3946, 0.5797, 0.3954, 0.571, 0.748, 0.4377, 0.7534, 0.4296, 0.772, 0.4379, 0.7682, 0.4459, 0.4415, 0.5677, 0.4401, 0.5784, 0.4186, 0.5841, 0.4191, 0.574, 0.9222, 0.5345, 0.9273, 0.5444, 0.9089, 0.5582, 0.9034, 0.5479, 0.4186, 0.5841, 0.4178, 0.5906, 0.3944, 0.5868, 0.3946, 0.5797, 0.7534, 0.4296, 0.756, 0.4227, 0.7748, 0.4296, 0.772, 0.4379, 0.4413, 0.516, 0.4357, 0.5162, 0.4369, 0.4914, 0.4413, 0.4914, 0.9273, 0.5444, 0.9313, 0.552, 0.9149, 0.5623, 0.9089, 0.5582, 0.4178, 0.5906, 0.4172, 0.6005, 0.3935, 0.6017, 0.3944, 0.5868, 0.3664, 0.5148, 0.3497, 0.5126, 0.3475, 0.4965, 0.3664, 0.4928, 0.4385, 0.5831, 0.4359, 0.6042, 0.4172, 0.6005, 0.4178, 0.5906, 0.9313, 0.552, 0.9425, 0.5732, 0.9272, 0.5823, 0.9149, 0.5623, 0.3842, 0.5137, 0.3866, 0.4871, 0.3994, 0.4836, 0.3994, 0.5119, 0.9425, 0.5732, 0.9546, 0.6, 0.9435, 0.6049, 0.9272, 0.5823, 0.4782, 0.6047, 0.4734, 0.58, 0.4904, 0.5745, 0.4885, 0.6039, 0.4904, 0.5745, 0.4734, 0.58, 0.4733, 0.5608, 0.4881, 0.5585, 0.4881, 0.5585, 0.4733, 0.5608, 0.4737, 0.5539, 0.4888, 0.552, 0.4888, 0.552, 0.4737, 0.5539, 0.474, 0.5449, 0.4897, 0.5445, 0.4897, 0.5445, 0.474, 0.5449, 0.4761, 0.5175, 0.4925, 0.5198, 0.4925, 0.5198, 0.4761, 0.5175, 0.4736, 0.5063, 0.4942, 0.5081, 0.4942, 0.5081, 0.4736, 0.5063, 0.4769, 0.493, 0.4982, 0.4917, 0.4769, 0.493, 0.4834, 0.4712, 0.5054, 0.4701, 0.4982, 0.4917, 0.4997, 0.6026, 0.5079, 0.6097, 0.4894, 0.6188, 0.4885, 0.6039, 0.428, 0.6143, 0.4161, 0.6113, 0.4172, 0.6005, 0.4359, 0.6042, 0.4021, 0.6133, 0.3935, 0.6017, 0.4172, 0.6005, 0.4161, 0.6113, 0.4797, 0.6207, 0.4726, 0.6112, 0.4894, 0.6188, 0.4899, 0.6255, 0.4019, 0.637, 0.4021, 0.6133, 0.4161, 0.6113, 0.413, 0.6427, 0.413, 0.6427, 0.4161, 0.6113, 0.428, 0.6143, 0.4231, 0.638, 0.428, 0.6143, 0.4359, 0.6042, 0.4304, 0.6281, 0.4231, 0.638, 0.4021, 0.6133, 0.4019, 0.637, 0.3953, 0.6263, 0.3935, 0.6017, 0.4385, 0.4693, 0.4159, 0.4756, 0.42, 0.4473, 0.4373, 0.4468, 0.4159, 0.4756, 0.3898, 0.4823, 0.3833, 0.465, 0.42, 0.4473, 0.7016, 0.5445, 0.7126, 0.5252, 0.7467, 0.5233, 0.7431, 0.5385, 0.4997, 0.6026, 0.4885, 0.6039, 0.4904, 0.5745, 0.505, 0.5795, 0.505, 0.5795, 0.4904, 0.5745, 0.4881, 0.5585, 0.5037, 0.5624, 0.5037, 0.5624, 0.4881, 0.5585, 0.4888, 0.552, 0.5047, 0.555, 0.5047, 0.555, 0.4888, 0.552, 0.4897, 0.5445, 0.5057, 0.5481, 0.5057, 0.5481, 0.4897, 0.5445, 0.4925, 0.5198, 0.5098, 0.5265, 0.5098, 0.5265, 0.4925, 0.5198, 0.4942, 0.5081, 0.5149, 0.5114, 0.5149, 0.5114, 0.4942, 0.5081, 0.4982, 0.4917, 0.5183, 0.4988, 0.4982, 0.4917, 0.5054, 0.4701, 0.5218, 0.4799, 0.5183, 0.4988, 0.3798, 0.4945, 0.3842, 0.506, 0.3699, 0.506, 0.3705, 0.4877, 0.5011, 0.6199, 0.4899, 0.6255, 0.4894, 0.6188, 0.5079, 0.6097, 0.8721, 0.4529, 0.8976, 0.4561, 0.8993, 0.4784, 0.8792, 0.4853, 0.7431, 0.5385, 0.7467, 0.5233, 0.7643, 0.523, 0.7748, 0.5435, 0.5094, 0.4478, 0.5054, 0.4701, 0.4834, 0.4712, 0.4853, 0.4514, 0.107, 0.4909, 0.1224, 0.4572, 0.1224, 0.5308, 0.1034, 0.5152, 0.5778, 0.4602, 0.5836, 0.4016, 0.6473, 0.3997, 0.6478, 0.4669, 0.5094, 0.4478, 0.5081, 0.3966, 0.5836, 0.4016, 0.5778, 0.4602, 0.5081, 0.3966, 0.5094, 0.4478, 0.4853, 0.4514, 0.4819, 0.3858, 0.4595, 0.513, 0.4852, 0.5308, 0.4475, 0.5511, 0.4425, 0.5451, 0.5081, 0.3966, 0.5112, 0.3421, 0.59, 0.343, 0.5836, 0.4016, 0.4819, 0.3858, 0.4834, 0.3356, 0.5112, 0.3421, 0.5081, 0.3966, 0.7251, 0.3343, 0.6964, 0.2998, 0.7463, 0.2684, 0.7493, 0.3317, 0.513, 0.494, 0.4852, 0.5308, 0.4595, 0.513, 0.4659, 0.4662, 0.5691, 0.233, 0.605, 0.2323, 0.6241, 0.2844, 0.5787, 0.288, 0.865, 0.4975, 0.8691, 0.4441, 0.9165, 0.4427, 0.9169, 0.4861, 0.4889, 0.4227, 0.5257, 0.455, 0.513, 0.494, 0.4659, 0.4662, 0.8709, 0.1645, 0.8768, 0.126, 0.9167, 0.1374, 0.9051, 0.1739, 0.5197, 0.01896, 0.5411, 0.1472, 0.4916, 0.1534, 0.4726, 0.02402, 0.4202, 0.142, 0.3794, 0.1163, 0.405, 0.01067, 0.4425, 0.01902, 0.3794, 0.1163, 0.3174, 0.09841, 0.3285, 0.0, 0.405, 0.01067, 0.3174, 0.09841, 0.2687, 0.1031, 0.2749, 0.003274, 0.3285, 0.0, 0.0675, 0.5542, 0.02134, 0.5587, 0.0, 0.4572, 0.0675, 0.4622, 0.6587, 0.1188, 0.6127, 0.1331, 0.589, 0.00825, 0.6458, 0.00602, 0.6127, 0.1331, 0.5411, 0.1472, 0.5197, 0.01896, 0.589, 0.00825, 0.6473, 0.3997, 0.6581, 0.3276, 0.7017, 0.3487, 0.6933, 0.3984, 0.6473, 0.3997, 0.5836, 0.4016, 0.59, 0.343, 0.6581, 0.3276, 0.7288, 0.3709, 0.7323, 0.4011, 0.6933, 0.3984, 0.7017, 0.3487, 0.2362, 0.3438, 0.2523, 0.2693, 0.3097, 0.2764, 0.3019, 0.3479, 0.2116, 0.2525, 0.2523, 0.2693, 0.2362, 0.3438, 0.1917, 0.3391, 0.1917, 0.3391, 0.2362, 0.3438, 0.2249, 0.3982, 0.1884, 0.3867, 0.9055, 0.3646, 0.9537, 0.3461, 0.9741, 0.3842, 0.9188, 0.4071, 0.9311, 0.6361, 0.9263, 0.6521, 0.8917, 0.6422, 0.8956, 0.6286, 0.8263, 0.3181, 0.8388, 0.3247, 0.8171, 0.3489, 0.8056, 0.3413, 0.1055, 0.3646, 0.09327, 0.373, 0.07253, 0.3422, 0.0861, 0.3319, 0.4778, 0.6043, 0.4814, 0.6213, 0.4629, 0.6344, 0.4621, 0.6208, 0.9263, 0.6521, 0.9206, 0.6657, 0.8883, 0.6539, 0.8917, 0.6422, 0.8388, 0.3247, 0.847, 0.3323, 0.8284, 0.3559, 0.8171, 0.3489, 0.09327, 0.373, 0.08469, 0.3821, 0.06357, 0.3533, 0.07253, 0.3422, 0.4814, 0.6213, 0.4893, 0.6305, 0.4672, 0.6435, 0.4629, 0.6344, 0.9206, 0.6657, 0.9151, 0.6829, 0.88, 0.6856, 0.8883, 0.6539, 0.847, 0.3323, 0.8681, 0.3539, 0.8538, 0.3734, 0.8284, 0.3559, 0.08469, 0.3821, 0.0555, 0.3992, 0.05251, 0.3672, 0.06357, 0.3533, 0.4893, 0.6305, 0.498, 0.6618, 0.4773, 0.6732, 0.4672, 0.6435, 0.8681, 0.3539, 0.8951, 0.3777, 0.8904, 0.3916, 0.8538, 0.3734, 0.498, 0.6618, 0.5032, 0.6975, 0.494, 0.7038, 0.4773, 0.6732, 0.5032, 0.6975, 0.498, 0.6618, 0.5257, 0.6633, 0.5226, 0.7045, 0.5257, 0.6633, 0.498, 0.6618, 0.4893, 0.6305, 0.5159, 0.6307, 0.4402, 0.4572, 0.4402, 0.4832, 0.4303, 0.4914, 0.4267, 0.4639, 0.5097, 0.6175, 0.4814, 0.6213, 0.4778, 0.6043, 0.5048, 0.603, 0.2087, 0.4617, 0.2242, 0.4572, 0.2214, 0.485, 0.203, 0.4808, 0.04059, 0.3937, 0.0361, 0.3784, 0.05251, 0.3672, 0.0555, 0.3992, 0.8914, 0.6996, 0.88, 0.6856, 0.9151, 0.6829, 0.9097, 0.7013, 0.3295, 0.5057, 0.338, 0.4973, 0.338, 0.5182, 0.3303, 0.5198, 0.8885, 0.7317, 0.8914, 0.6996, 0.9097, 0.7013, 0.9034, 0.7412, 0.0, 0.4013, 0.0361, 0.3784, 0.04059, 0.3937, 0.01065, 0.4119, 0.04059, 0.3937, 0.0555, 0.3992, 0.02372, 0.4169, 0.01065, 0.4119, 0.8914, 0.6996, 0.8885, 0.7317, 0.878, 0.7216, 0.88, 0.6856, 0.8904, 0.3916, 0.8917, 0.4094, 0.8508, 0.4019, 0.8538, 0.3734, 0.8538, 0.3734, 0.8508, 0.4019, 0.8204, 0.383, 0.8284, 0.3559, 0.8284, 0.3559, 0.8204, 0.383, 0.8085, 0.3726, 0.8171, 0.3489, 0.8171, 0.3489, 0.8085, 0.3726, 0.7954, 0.3625, 0.8056, 0.3413, 0.2046, 0.4981, 0.203, 0.4808, 0.2214, 0.485, 0.2153, 0.5049, 0.2307, 0.4676, 0.2307, 0.485, 0.2214, 0.485, 0.2242, 0.4572, 0.3174, 0.09841, 0.3147, 0.1444, 0.2629, 0.1446, 0.2687, 0.1031, 0.2523, 0.2693, 0.2116, 0.2525, 0.227, 0.1943, 0.2613, 0.189, 0.6587, 0.1188, 0.677, 0.1608, 0.6221, 0.182, 0.6127, 0.1331, 0.9546, 0.1816, 0.9324, 0.2104, 0.8905, 0.21, 0.9051, 0.1739, 0.4256, 0.1803, 0.4233, 0.2148, 0.3729, 0.1982, 0.3767, 0.1585, 0.3767, 0.1585, 0.3729, 0.1982, 0.314, 0.1959, 0.3147, 0.1444, 0.3147, 0.1444, 0.314, 0.1959, 0.2613, 0.189, 0.2629, 0.1446, 0.8803, 0.2644, 0.865, 0.2612, 0.866, 0.1999, 0.8905, 0.21, 0.4475, 0.5511, 0.4852, 0.5308, 0.4859, 0.5535, 0.4537, 0.5678, 0.1656, 0.486, 0.1656, 0.5302, 0.1252, 0.5291, 0.1224, 0.5016, 0.6241, 0.2844, 0.605, 0.2323, 0.6493, 0.2272, 0.6637, 0.269, 0.1828, 0.3136, 0.189, 0.2413, 0.2116, 0.2525, 0.1917, 0.3391, 0.4815, 0.2796, 0.5053, 0.223, 0.5331, 0.251, 0.5126, 0.2933, 0.605, 0.2323, 0.6221, 0.182, 0.6708, 0.2015, 0.6493, 0.2272, 1.0, 0.503, 0.9739, 0.5057, 0.9623, 0.4671, 0.9879, 0.4469, 0.9097, 0.2641, 0.8803, 0.2644, 0.8905, 0.21, 0.9324, 0.2104, 0.6241, 0.2844, 0.6581, 0.3276, 0.59, 0.343, 0.5787, 0.288, 0.5787, 0.288, 0.59, 0.343, 0.5112, 0.3421, 0.5126, 0.2933, 0.5126, 0.2933, 0.5112, 0.3421, 0.4834, 0.3356, 0.4815, 0.2796, 0.6964, 0.2998, 0.6637, 0.269, 0.711, 0.2365, 0.7463, 0.2684, 0.6637, 0.269, 0.6493, 0.2272, 0.6708, 0.2015, 0.711, 0.2365, 0.9169, 0.4861, 0.9053, 0.5467, 0.8759, 0.5429, 0.865, 0.4975, 0.8691, 0.4441, 0.8758, 0.3972, 0.9188, 0.4071, 0.9165, 0.4427, 0.9623, 0.4671, 0.9739, 0.5057, 0.9169, 0.4861, 0.9165, 0.4427, 0.9623, 0.4671, 0.9165, 0.4427, 0.9188, 0.4071, 0.9879, 0.4469, 0.8905, 0.21, 0.866, 0.1999, 0.8709, 0.1645, 0.9051, 0.1739, 0.5523, 0.1911, 0.6221, 0.182, 0.605, 0.2323, 0.5691, 0.233, 0.6127, 0.1331, 0.6221, 0.182, 0.5523, 0.1911, 0.5411, 0.1472, 0.5053, 0.223, 0.5523, 0.1911, 0.5691, 0.233, 0.5331, 0.251, 0.5331, 0.251, 0.5691, 0.233, 0.5787, 0.288, 0.5126, 0.2933, 0.5411, 0.1472, 0.5523, 0.1911, 0.489, 0.1913, 0.4916, 0.1534, 0.9167, 0.1374, 0.8768, 0.126, 0.8831, 0.0, 0.9387, 0.009803])
me_untitled.materials.append(mat_material__46)
me_untitled.use_remesh_preserve_volume = False
me_untitled.use_remesh_preserve_attributes = False
me_untitled.use_mirror_vertex_groups = False
me_untitled.update()

# ---- objects
ob_plane005 = bpy.data.objects.new('Plane005', me_untitled)

# ---- transforms, parenting, visibility, modifiers, constraints
ob_plane005.location = (0.0, 0.0, 0.0)
ob_plane005.rotation_euler = (1.571, -0.0, 3.142)
ob_plane005.color = (0.8, 0.8, 0.8, 1.0)
ob_plane005.lineart.crease_threshold = 0.0

# ---- collection membership
col_collection_1.objects.link(ob_plane005)

# ---- scene / render settings (as saved in the file)
scene.frame_start = 1; scene.frame_end = 250; scene.frame_set(3)
scene.render.engine = 'BLENDER_EEVEE_NEXT'
scene.render.resolution_percentage = 50
scene.render.fps = 30
scene.render.dither_intensity = 0.0
scene.cycles.use_denoising = False
scene.cycles.samples = 10
scene.cycles.sampling_pattern = 'TABULATED_SOBOL'
scene.cycles.light_sampling_threshold = 0.0
scene.cycles.use_adaptive_sampling = False
scene.cycles.use_light_tree = False
scene.cycles.blur_glossy = 0.0
scene.cycles.pixel_filter_type = 'GAUSSIAN'
scene.cycles.sample_clamp_indirect = 0.0
scene.view_settings.view_transform = 'Standard'
bpy.context.view_layer.update()

# ---- added for rendering (the .blend has no active camera and no usable light): camera, sun
cam_auto = bpy.data.cameras.new('AutoCamera')
cam_auto.lens = 50.0
cam_auto.sensor_width = 36.0
cam_auto.clip_end = 1000.0
ob_auto_camera = bpy.data.objects.new('AutoCamera', cam_auto)
scene.collection.objects.link(ob_auto_camera)
ob_auto_camera.location = (1.05917, -1.42792, 1.00822)
ob_auto_camera.rotation_euler = (1.09748, -7.21219e-08, 0.694738)
scene.camera = ob_auto_camera
light_auto_sun = bpy.data.lights.new('AutoSun', 'SUN')
light_auto_sun.energy = 3.0
light_auto_sun.angle = 0.0523599
ob_auto_sun = bpy.data.objects.new('AutoSun', light_auto_sun)
scene.collection.objects.link(ob_auto_sun)
ob_auto_sun.rotation_euler = (0.872665, 0.174533, 0.523599)
bpy.context.view_layer.update()
